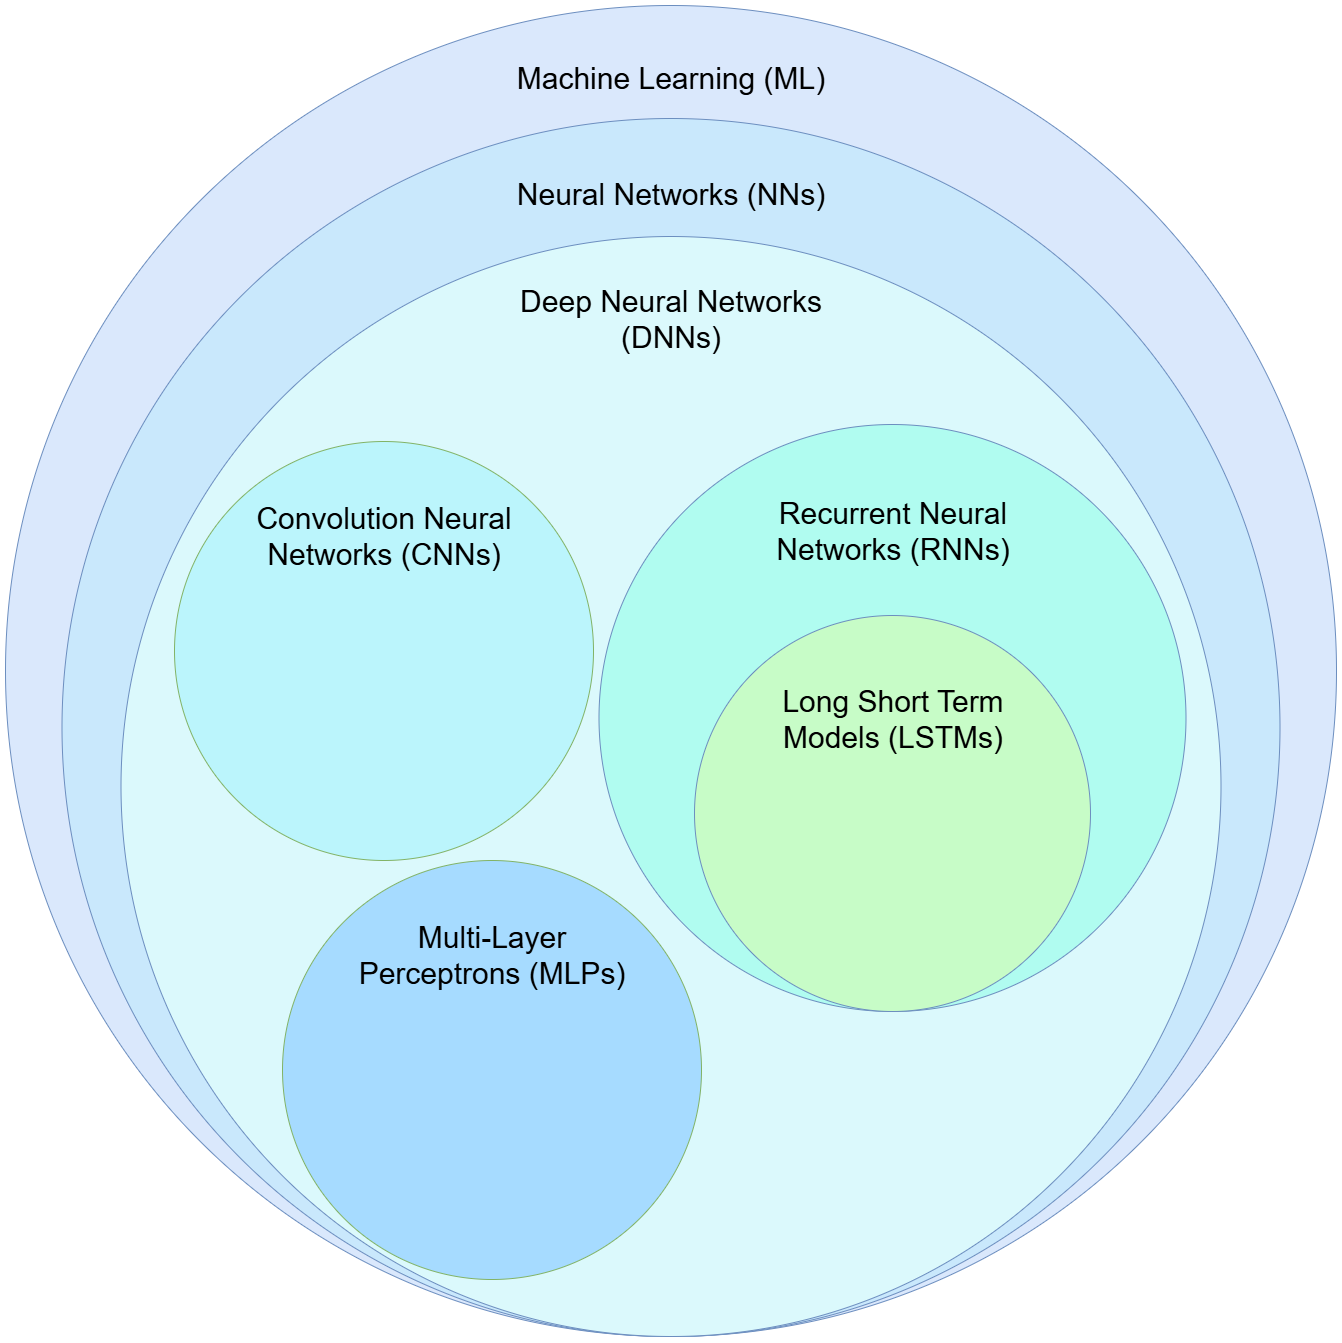

The diagram above was exported from draw.io. Its source (the exported page's mxGraphModel, read from the mxfile embedded in the PNG):
<mxGraphModel dx="3210" dy="2485" grid="0" gridSize="10" guides="1" tooltips="1" connect="1" arrows="1" fold="1" page="0" pageScale="1" pageWidth="850" pageHeight="1100" math="0" shadow="0">
  <root>
    <mxCell id="0" />
    <mxCell id="1" parent="0" />
    <mxCell id="CTOoQPAqr4BoT_6rQmBS-1" value="" style="ellipse;whiteSpace=wrap;html=1;aspect=fixed;fillColor=#dae8fc;strokeColor=#6c8ebf;movable=0;resizable=0;rotatable=0;deletable=0;editable=0;locked=1;connectable=0;" parent="1" vertex="1">
      <mxGeometry x="-784" y="-597" width="1331" height="1331" as="geometry" />
    </mxCell>
    <mxCell id="CTOoQPAqr4BoT_6rQmBS-2" value="" style="ellipse;whiteSpace=wrap;html=1;aspect=fixed;fillColor=#C9E8FC;strokeColor=#6c8ebf;movable=0;resizable=0;rotatable=0;deletable=0;editable=0;locked=1;connectable=0;" parent="1" vertex="1">
      <mxGeometry x="-727.5" y="-484" width="1218" height="1218" as="geometry" />
    </mxCell>
    <mxCell id="CTOoQPAqr4BoT_6rQmBS-3" value="Machine Learning (ML)" style="text;html=1;align=center;verticalAlign=middle;whiteSpace=wrap;rounded=0;fontSize=30;fontStyle=0;movable=0;resizable=0;rotatable=0;deletable=0;editable=0;locked=1;connectable=0;" parent="1" vertex="1">
      <mxGeometry x="-277" y="-574" width="317" height="98" as="geometry" />
    </mxCell>
    <mxCell id="CTOoQPAqr4BoT_6rQmBS-4" value="Neural Networks (NNs)" style="text;html=1;align=center;verticalAlign=middle;whiteSpace=wrap;rounded=0;fontSize=30;fontStyle=0;movable=1;resizable=1;rotatable=1;deletable=1;editable=1;locked=0;connectable=1;" parent="1" vertex="1">
      <mxGeometry x="-277" y="-458" width="317" height="98" as="geometry" />
    </mxCell>
    <mxCell id="CTOoQPAqr4BoT_6rQmBS-5" value="" style="ellipse;whiteSpace=wrap;html=1;aspect=fixed;fillColor=#DBF9FC;strokeColor=#6c8ebf;movable=0;resizable=0;rotatable=0;deletable=0;editable=0;locked=1;connectable=0;" parent="1" vertex="1">
      <mxGeometry x="-668.5" y="-366" width="1100" height="1100" as="geometry" />
    </mxCell>
    <mxCell id="CTOoQPAqr4BoT_6rQmBS-6" value="Deep Neural Networks (DNNs)" style="text;html=1;align=center;verticalAlign=middle;whiteSpace=wrap;rounded=0;fontSize=30;fontStyle=0;movable=0;resizable=0;rotatable=0;deletable=0;editable=0;locked=1;connectable=0;" parent="1" vertex="1">
      <mxGeometry x="-277" y="-333" width="317" height="98" as="geometry" />
    </mxCell>
    <mxCell id="CTOoQPAqr4BoT_6rQmBS-7" value="" style="ellipse;whiteSpace=wrap;html=1;aspect=fixed;fillColor=light-dark(#bbf5fc, #032124);strokeColor=#82b366;gradientColor=none;movable=1;resizable=1;rotatable=1;deletable=1;editable=1;locked=0;connectable=1;" parent="1" vertex="1">
      <mxGeometry x="-615" y="-161" width="419" height="419" as="geometry" />
    </mxCell>
    <mxCell id="CTOoQPAqr4BoT_6rQmBS-8" value="" style="ellipse;whiteSpace=wrap;html=1;aspect=fixed;fillColor=#B0FCF0;strokeColor=#6c8ebf;movable=1;resizable=1;rotatable=1;deletable=1;editable=1;locked=0;connectable=1;" parent="1" vertex="1">
      <mxGeometry x="-190.5" y="-178" width="587" height="587" as="geometry" />
    </mxCell>
    <mxCell id="CTOoQPAqr4BoT_6rQmBS-9" value="Convolution Neural Networks (CNNs)" style="text;html=1;align=center;verticalAlign=middle;whiteSpace=wrap;rounded=0;fontSize=30;fontStyle=0;movable=1;resizable=1;rotatable=1;deletable=1;editable=1;locked=0;connectable=1;" parent="1" vertex="1">
      <mxGeometry x="-564" y="-116" width="317" height="98" as="geometry" />
    </mxCell>
    <mxCell id="CTOoQPAqr4BoT_6rQmBS-10" value="Recurrent Neural Networks (RNNs)" style="text;html=1;align=center;verticalAlign=middle;whiteSpace=wrap;rounded=0;fontSize=30;fontStyle=0;movable=1;resizable=1;rotatable=1;deletable=1;editable=1;locked=0;connectable=1;" parent="1" vertex="1">
      <mxGeometry x="-55.5" y="-121" width="317" height="98" as="geometry" />
    </mxCell>
    <mxCell id="CTOoQPAqr4BoT_6rQmBS-11" value="" style="ellipse;whiteSpace=wrap;html=1;aspect=fixed;fillColor=#C7FCC7;strokeColor=#6c8ebf;movable=1;resizable=1;rotatable=1;deletable=1;editable=1;locked=0;connectable=1;" parent="1" vertex="1">
      <mxGeometry x="-95" y="13" width="396" height="396" as="geometry" />
    </mxCell>
    <mxCell id="CTOoQPAqr4BoT_6rQmBS-12" value="Long Short Term Models (LSTMs)" style="text;html=1;align=center;verticalAlign=middle;whiteSpace=wrap;rounded=0;fontSize=30;fontStyle=0;movable=1;resizable=1;rotatable=1;deletable=1;editable=1;locked=0;connectable=1;" parent="1" vertex="1">
      <mxGeometry x="-55.5" y="66.5" width="317" height="98" as="geometry" />
    </mxCell>
    <mxCell id="AWxJm_zFbUPwmYgIVuYf-1" value="" style="ellipse;whiteSpace=wrap;html=1;aspect=fixed;fillColor=light-dark(#A6DBFF,#032124);strokeColor=#82b366;gradientColor=none;movable=1;resizable=1;rotatable=1;deletable=1;editable=1;locked=0;connectable=1;" vertex="1" parent="1">
      <mxGeometry x="-507" y="258" width="419" height="419" as="geometry" />
    </mxCell>
    <mxCell id="AWxJm_zFbUPwmYgIVuYf-2" value="Multi-Layer Perceptrons (MLPs)" style="text;html=1;align=center;verticalAlign=middle;whiteSpace=wrap;rounded=0;fontSize=30;fontStyle=0;movable=1;resizable=1;rotatable=1;deletable=1;editable=1;locked=0;connectable=1;" vertex="1" parent="1">
      <mxGeometry x="-456" y="303" width="317" height="98" as="geometry" />
    </mxCell>
  </root>
</mxGraphModel>